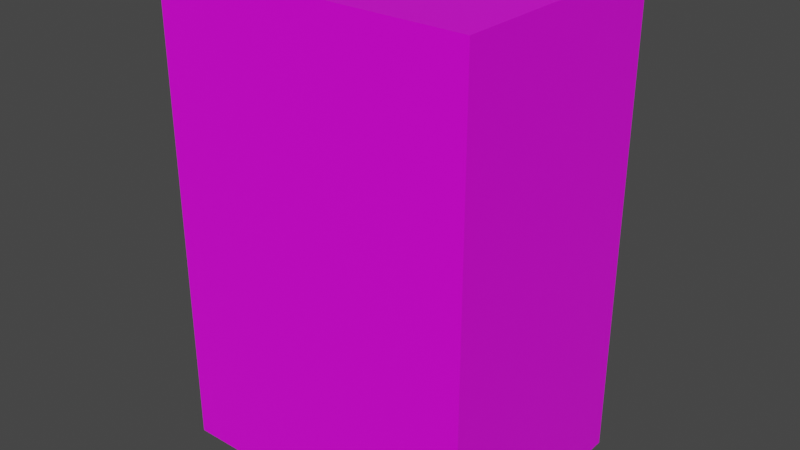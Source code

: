 # Source: Fusebox02.blend  (saved by Blender 3.6.11; exported with 4.5.12 LTS)
import bpy
from mathutils import Matrix  # noqa: F401  (used for matrix-valued properties, if any)

bpy.ops.wm.read_factory_settings(use_empty=True)
scene = bpy.context.scene
scene.name = 'Scene'

# ---- collections
col_collection = bpy.data.collections.new('Collection'); scene.collection.children.link(col_collection)

# ---- images (referenced by path relative to the original .blend; pixels are not part of the script)
import os
ASSET_DIR = os.environ.get("B2B_ASSET_DIR", "")  # directory of the original .blend (textures are referenced by path, not embedded)
HERE = os.path.dirname(os.path.abspath(__file__))  # packed textures are extracted next to this script under _unpacked/

def load_image(name, relpath, width, height, colorspace="sRGB"):
    """Load a texture the original file referenced (path relative to the .blend, or extracted next to this script)."""
    p = next((c for c in (os.path.join(HERE, relpath), os.path.join(ASSET_DIR, relpath)) if relpath and os.path.exists(c)), "")
    if p:
        img = bpy.data.images.load(p, check_existing=True)
        img.name = name
    else:  # same state as the original file: an image datablock whose file is absent (Cycles renders it pink)
        img = bpy.data.images.new(name, width, height)
        img.source = "FILE"
        img.filepath = "//" + (relpath or name)
    img.colorspace_settings.name = colorspace
    return img
img_fusebox02_a_png = load_image('Fusebox02_a.png', 'Fusebox02_a.png', 1024, 1024, 'sRGB')

# ---- materials (node trees are filled in below, after node groups)
mat_material = bpy.data.materials.new('Material')
mat_material.alpha_threshold = 0.0
mat_material.use_transparent_shadow = False
mat_material.line_color = (0.0, 0.0, 0.0, 1.0)

# ---- material node trees
mat_material.use_nodes = True; mat_material.node_tree.nodes.clear()
_N = mat_material.node_tree.nodes; _L = mat_material.node_tree.links
n0 = _N.new('ShaderNodeOutputMaterial'); n0.name = 'Material Output'; n0.location = (300, 300)
n1 = _N.new('ShaderNodeBsdfPrincipled'); n1.name = 'Principled BSDF'; n1.location = (10, 300)
n1.distribution = 'GGX'
n1.subsurface_method = 'RANDOM_WALK_SKIN'
n1.inputs[2].default_value = 0.4
n1.inputs[3].default_value = 1.45
n1.inputs[27].default_value = (0.0, 0.0, 0.0, 1.0)
n1.inputs[28].default_value = 1.0
n2 = _N.new('ShaderNodeTexImage'); n2.name = 'Image Texture'; n2.location = (-280, 280)
n2.image = img_fusebox02_a_png
n2.interpolation = 'Closest'
_L.new(n1.outputs[0], n0.inputs[0])
_L.new(n2.outputs[0], n1.inputs[0])
n0.is_active_output = True

# ---- world
world_world = bpy.data.worlds.new('World'); scene.world = world_world
world_world.use_nodes = True; world_world.node_tree.nodes.clear()
_N = world_world.node_tree.nodes; _L = world_world.node_tree.links
n0 = _N.new('ShaderNodeOutputWorld'); n0.name = 'World Output'; n0.location = (300, 300)
n1 = _N.new('ShaderNodeBackground'); n1.name = 'Background'; n1.location = (10, 300)
n1.inputs[0].default_value = (0.05088, 0.05088, 0.05088, 1.0)
_L.new(n1.outputs[0], n0.inputs[0])
n0.is_active_output = True
world_world.color = (0.05088, 0.05088, 0.05088)
world_world.use_sun_shadow = False
world_world.sun_shadow_jitter_overblur = 0.0

# ---- meshes
me_cube_001 = bpy.data.meshes.new('Cube.001')
me_cube_001.from_pydata([(-0.5, -0.75, 0.0), (-0.5, -0.75, 1.5), (0.5, -0.75, 0.0), (0.5, -0.75, 1.5), (-0.5, 0.0, 0.0), (-0.5, 0.0, 1.5), (0.5, 0.0, 0.0), (0.5, 0.0, 1.5)], [], [(6, 7, 3, 2), (2, 3, 1, 0), (7, 5, 1, 3), (0, 1, 5, 4)])
_uv = me_cube_001.uv_layers.new(name='UVMap')
_uv.uv.foreach_set('vector', [0.9691, -2.98e-08, 0.9691, 0.605, 0.6584, 0.605, 0.6584, 2.98e-08, 0.6584, 2.98e-08, 0.6584, 0.605, 0.3416, 0.605, 0.3416, 0.0, 0.6584, 0.905, 0.3416, 0.905, 0.3416, 0.605, 0.6584, 0.605, 0.3416, 0.0, 0.3416, 0.605, 0.03089, 0.605, 0.03089, 2.98e-08])
me_cube_001.materials.append(mat_material)
me_cube_001.update()

# ---- objects
ob_fusebox02 = bpy.data.objects.new('Fusebox02', me_cube_001)

# ---- transforms, parenting, visibility, modifiers, constraints
ob_fusebox02.location = (0.0, 0.0, 0.0)

# ---- collection membership
col_collection.objects.link(ob_fusebox02)

# ---- scene / render settings (as saved in the file)
scene.frame_start = 1; scene.frame_end = 250; scene.frame_set(1)
scene.render.engine = 'BLENDER_EEVEE_NEXT'
scene.cycles.sampling_pattern = 'TABULATED_SOBOL'
scene.cycles.use_light_tree = False
scene.view_settings.view_transform = 'Filmic'
bpy.context.view_layer.update()

# ---- added for rendering (the .blend has no active camera and no usable light): camera, sun
cam_auto = bpy.data.cameras.new('AutoCamera')
cam_auto.lens = 50.0
cam_auto.sensor_width = 36.0
cam_auto.clip_end = 1000.0
ob_auto_camera = bpy.data.objects.new('AutoCamera', cam_auto)
scene.collection.objects.link(ob_auto_camera)
ob_auto_camera.location = (1.80656, -2.54287, 2.19525)
ob_auto_camera.rotation_euler = (1.09748, -7.21219e-08, 0.694738)
scene.camera = ob_auto_camera
light_auto_sun = bpy.data.lights.new('AutoSun', 'SUN')
light_auto_sun.energy = 3.0
light_auto_sun.angle = 0.0523599
ob_auto_sun = bpy.data.objects.new('AutoSun', light_auto_sun)
scene.collection.objects.link(ob_auto_sun)
ob_auto_sun.rotation_euler = (0.872665, 0.174533, 0.523599)
bpy.context.view_layer.update()
